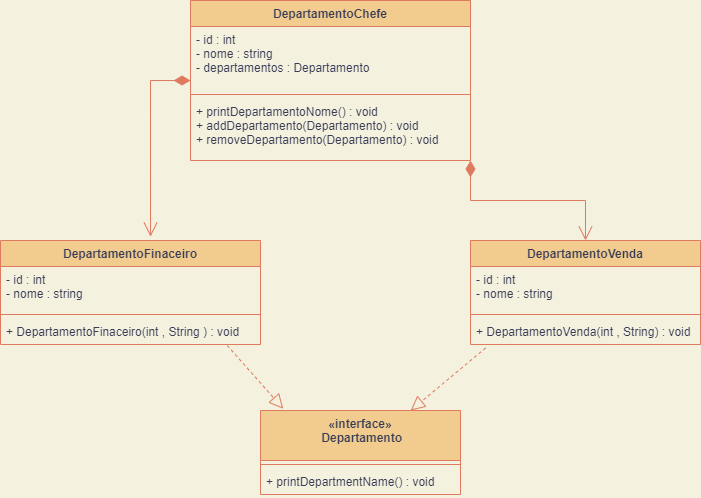

The diagram above was exported from draw.io. Its source (the exported page's mxGraphModel, read from the mxfile embedded in the PNG):
<mxGraphModel dx="1038" dy="539" grid="1" gridSize="10" guides="1" tooltips="1" connect="1" arrows="1" fold="1" page="1" pageScale="1" pageWidth="827" pageHeight="1169" background="#F4F1DE" math="0" shadow="0">
  <root>
    <mxCell id="0" />
    <mxCell id="1" parent="0" />
    <mxCell id="X0JxerxVP-MI2uF_xig--1" value="«interface»&#10; Departamento" style="swimlane;fontStyle=1;align=center;verticalAlign=top;childLayout=stackLayout;horizontal=1;startSize=50;horizontalStack=0;resizeParent=1;resizeParentMax=0;resizeLast=0;collapsible=1;marginBottom=0;fillColor=#F2CC8F;strokeColor=#E07A5F;fontColor=#393C56;" vertex="1" parent="1">
      <mxGeometry x="320" y="440" width="200" height="84" as="geometry" />
    </mxCell>
    <mxCell id="X0JxerxVP-MI2uF_xig--3" value="" style="line;strokeWidth=1;fillColor=none;align=left;verticalAlign=middle;spacingTop=-1;spacingLeft=3;spacingRight=3;rotatable=0;labelPosition=right;points=[];portConstraint=eastwest;strokeColor=#E07A5F;fontColor=#393C56;labelBackgroundColor=#F4F1DE;" vertex="1" parent="X0JxerxVP-MI2uF_xig--1">
      <mxGeometry y="50" width="200" height="8" as="geometry" />
    </mxCell>
    <mxCell id="X0JxerxVP-MI2uF_xig--4" value="+ printDepartmentName() : void&#10;&#10;" style="text;strokeColor=none;fillColor=none;align=left;verticalAlign=top;spacingLeft=4;spacingRight=4;overflow=hidden;rotatable=0;points=[[0,0.5],[1,0.5]];portConstraint=eastwest;fontColor=#393C56;" vertex="1" parent="X0JxerxVP-MI2uF_xig--1">
      <mxGeometry y="58" width="200" height="26" as="geometry" />
    </mxCell>
    <mxCell id="X0JxerxVP-MI2uF_xig--6" value="DepartamentoChefe" style="swimlane;fontStyle=1;align=center;verticalAlign=top;childLayout=stackLayout;horizontal=1;startSize=26;horizontalStack=0;resizeParent=1;resizeParentMax=0;resizeLast=0;collapsible=1;marginBottom=0;strokeColor=#E07A5F;fontColor=#393C56;fillColor=#F2CC8F;" vertex="1" parent="1">
      <mxGeometry x="250" y="30" width="280" height="160" as="geometry" />
    </mxCell>
    <mxCell id="X0JxerxVP-MI2uF_xig--7" value="- id : int &#10;- nome : string&#10;- departamentos : Departamento" style="text;strokeColor=none;fillColor=none;align=left;verticalAlign=top;spacingLeft=4;spacingRight=4;overflow=hidden;rotatable=0;points=[[0,0.5],[1,0.5]];portConstraint=eastwest;fontColor=#393C56;" vertex="1" parent="X0JxerxVP-MI2uF_xig--6">
      <mxGeometry y="26" width="280" height="64" as="geometry" />
    </mxCell>
    <mxCell id="X0JxerxVP-MI2uF_xig--8" value="" style="line;strokeWidth=1;fillColor=none;align=left;verticalAlign=middle;spacingTop=-1;spacingLeft=3;spacingRight=3;rotatable=0;labelPosition=right;points=[];portConstraint=eastwest;strokeColor=inherit;fontColor=#393C56;" vertex="1" parent="X0JxerxVP-MI2uF_xig--6">
      <mxGeometry y="90" width="280" height="8" as="geometry" />
    </mxCell>
    <mxCell id="X0JxerxVP-MI2uF_xig--9" value="+ printDepartamentoNome() : void&#10;+ addDepartamento(Departamento) : void&#10;+ removeDepartamento(Departamento) : void" style="text;strokeColor=none;fillColor=none;align=left;verticalAlign=top;spacingLeft=4;spacingRight=4;overflow=hidden;rotatable=0;points=[[0,0.5],[1,0.5]];portConstraint=eastwest;fontColor=#393C56;" vertex="1" parent="X0JxerxVP-MI2uF_xig--6">
      <mxGeometry y="98" width="280" height="62" as="geometry" />
    </mxCell>
    <mxCell id="X0JxerxVP-MI2uF_xig--16" value="DepartamentoFinaceiro" style="swimlane;fontStyle=1;align=center;verticalAlign=top;childLayout=stackLayout;horizontal=1;startSize=26;horizontalStack=0;resizeParent=1;resizeParentMax=0;resizeLast=0;collapsible=1;marginBottom=0;strokeColor=#E07A5F;fontColor=#393C56;fillColor=#F2CC8F;" vertex="1" parent="1">
      <mxGeometry x="60" y="270" width="260" height="104" as="geometry" />
    </mxCell>
    <mxCell id="X0JxerxVP-MI2uF_xig--17" value="- id : int&#10;- nome : string" style="text;strokeColor=none;fillColor=none;align=left;verticalAlign=top;spacingLeft=4;spacingRight=4;overflow=hidden;rotatable=0;points=[[0,0.5],[1,0.5]];portConstraint=eastwest;fontColor=#393C56;" vertex="1" parent="X0JxerxVP-MI2uF_xig--16">
      <mxGeometry y="26" width="260" height="44" as="geometry" />
    </mxCell>
    <mxCell id="X0JxerxVP-MI2uF_xig--18" value="" style="line;strokeWidth=1;fillColor=none;align=left;verticalAlign=middle;spacingTop=-1;spacingLeft=3;spacingRight=3;rotatable=0;labelPosition=right;points=[];portConstraint=eastwest;strokeColor=inherit;fontColor=#393C56;" vertex="1" parent="X0JxerxVP-MI2uF_xig--16">
      <mxGeometry y="70" width="260" height="8" as="geometry" />
    </mxCell>
    <mxCell id="X0JxerxVP-MI2uF_xig--19" value="+ DepartamentoFinaceiro(int , String ) : void" style="text;strokeColor=none;fillColor=none;align=left;verticalAlign=top;spacingLeft=4;spacingRight=4;overflow=hidden;rotatable=0;points=[[0,0.5],[1,0.5]];portConstraint=eastwest;fontColor=#393C56;" vertex="1" parent="X0JxerxVP-MI2uF_xig--16">
      <mxGeometry y="78" width="260" height="26" as="geometry" />
    </mxCell>
    <mxCell id="X0JxerxVP-MI2uF_xig--20" value="DepartamentoVenda" style="swimlane;fontStyle=1;align=center;verticalAlign=top;childLayout=stackLayout;horizontal=1;startSize=26;horizontalStack=0;resizeParent=1;resizeParentMax=0;resizeLast=0;collapsible=1;marginBottom=0;strokeColor=#E07A5F;fontColor=#393C56;fillColor=#F2CC8F;" vertex="1" parent="1">
      <mxGeometry x="530" y="270" width="230" height="104" as="geometry" />
    </mxCell>
    <mxCell id="X0JxerxVP-MI2uF_xig--21" value="- id : int&#10;- nome : string" style="text;strokeColor=none;fillColor=none;align=left;verticalAlign=top;spacingLeft=4;spacingRight=4;overflow=hidden;rotatable=0;points=[[0,0.5],[1,0.5]];portConstraint=eastwest;fontColor=#393C56;" vertex="1" parent="X0JxerxVP-MI2uF_xig--20">
      <mxGeometry y="26" width="230" height="44" as="geometry" />
    </mxCell>
    <mxCell id="X0JxerxVP-MI2uF_xig--22" value="" style="line;strokeWidth=1;fillColor=none;align=left;verticalAlign=middle;spacingTop=-1;spacingLeft=3;spacingRight=3;rotatable=0;labelPosition=right;points=[];portConstraint=eastwest;strokeColor=inherit;fontColor=#393C56;" vertex="1" parent="X0JxerxVP-MI2uF_xig--20">
      <mxGeometry y="70" width="230" height="8" as="geometry" />
    </mxCell>
    <mxCell id="X0JxerxVP-MI2uF_xig--23" value="+ DepartamentoVenda(int , String) : void" style="text;strokeColor=none;fillColor=none;align=left;verticalAlign=top;spacingLeft=4;spacingRight=4;overflow=hidden;rotatable=0;points=[[0,0.5],[1,0.5]];portConstraint=eastwest;fontColor=#393C56;" vertex="1" parent="X0JxerxVP-MI2uF_xig--20">
      <mxGeometry y="78" width="230" height="26" as="geometry" />
    </mxCell>
    <mxCell id="X0JxerxVP-MI2uF_xig--24" value="" style="endArrow=block;dashed=1;endFill=0;endSize=12;html=1;rounded=0;strokeColor=#E07A5F;fontColor=#393C56;fillColor=#F2CC8F;exitX=0.066;exitY=1.131;exitDx=0;exitDy=0;exitPerimeter=0;" edge="1" parent="1" source="X0JxerxVP-MI2uF_xig--23" target="X0JxerxVP-MI2uF_xig--1">
      <mxGeometry width="160" relative="1" as="geometry">
        <mxPoint x="510" y="430" as="sourcePoint" />
        <mxPoint x="670" y="430" as="targetPoint" />
      </mxGeometry>
    </mxCell>
    <mxCell id="X0JxerxVP-MI2uF_xig--26" value="" style="endArrow=block;dashed=1;endFill=0;endSize=12;html=1;rounded=0;strokeColor=#E07A5F;fontColor=#393C56;fillColor=#F2CC8F;exitX=0.872;exitY=1.038;exitDx=0;exitDy=0;exitPerimeter=0;entryX=0.114;entryY=-0.021;entryDx=0;entryDy=0;entryPerimeter=0;" edge="1" parent="1" source="X0JxerxVP-MI2uF_xig--19" target="X0JxerxVP-MI2uF_xig--1">
      <mxGeometry width="160" relative="1" as="geometry">
        <mxPoint x="394.9100000000001" y="349.996" as="sourcePoint" />
        <mxPoint x="319.9963632713159" y="412.59000000000003" as="targetPoint" />
      </mxGeometry>
    </mxCell>
    <mxCell id="X0JxerxVP-MI2uF_xig--29" value="" style="endArrow=open;html=1;endSize=12;startArrow=diamondThin;startSize=14;startFill=1;edgeStyle=orthogonalEdgeStyle;align=left;verticalAlign=bottom;rounded=0;strokeColor=#E07A5F;fontColor=#393C56;fillColor=#F2CC8F;entryX=0.5;entryY=0;entryDx=0;entryDy=0;" edge="1" parent="1" target="X0JxerxVP-MI2uF_xig--20">
      <mxGeometry x="-1" y="54" relative="1" as="geometry">
        <mxPoint x="530" y="190" as="sourcePoint" />
        <mxPoint x="690" y="170" as="targetPoint" />
        <mxPoint x="-4" y="-20" as="offset" />
      </mxGeometry>
    </mxCell>
    <mxCell id="X0JxerxVP-MI2uF_xig--30" value="" style="endArrow=open;html=1;endSize=12;startArrow=diamondThin;startSize=14;startFill=1;edgeStyle=orthogonalEdgeStyle;align=left;verticalAlign=bottom;rounded=0;strokeColor=#E07A5F;fontColor=#393C56;fillColor=#F2CC8F;exitX=0;exitY=0.844;exitDx=0;exitDy=0;exitPerimeter=0;entryX=0.577;entryY=-0.037;entryDx=0;entryDy=0;entryPerimeter=0;" edge="1" parent="1" source="X0JxerxVP-MI2uF_xig--7" target="X0JxerxVP-MI2uF_xig--16">
      <mxGeometry x="0.1216" y="20" relative="1" as="geometry">
        <mxPoint x="50" y="220" as="sourcePoint" />
        <mxPoint x="210" y="260" as="targetPoint" />
        <mxPoint as="offset" />
      </mxGeometry>
    </mxCell>
  </root>
</mxGraphModel>